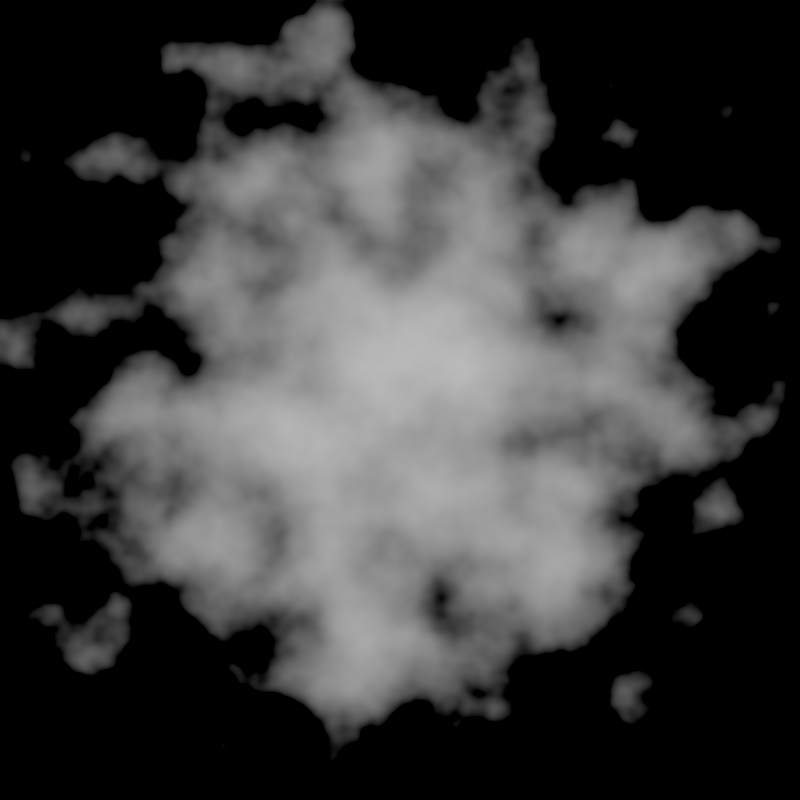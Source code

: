 # Source: particle.blend  (saved by Blender 2.93.21; exported with 4.5.12 LTS)
import bpy
from mathutils import Matrix  # noqa: F401  (used for matrix-valued properties, if any)

bpy.ops.wm.read_factory_settings(use_empty=True)
scene = bpy.context.scene
scene.name = 'Scene'

# ---- collections
col_collection = bpy.data.collections.new('Collection'); scene.collection.children.link(col_collection)

# ---- materials (node trees are filled in below, after node groups)
mat_material_001 = bpy.data.materials.new('Material.001')
mat_material_001.use_transparent_shadow = False

# ---- material node trees
mat_material_001.use_nodes = True; mat_material_001.node_tree.nodes.clear()
_N = mat_material_001.node_tree.nodes; _L = mat_material_001.node_tree.links
n0 = _N.new('ShaderNodeTexNoise'); n0.name = 'Noise Texture'; n0.location = (-669, 319)
n0.inputs[2].default_value = 8.0
n0.inputs[3].default_value = 3.0
n0.inputs[4].default_value = 0.4
n1 = _N.new('ShaderNodeVectorMath'); n1.name = 'Vector Math.001'; n1.location = (-393, 82)
n1.operation = 'LENGTH'
n2 = _N.new('ShaderNodeNewGeometry'); n2.name = 'Geometry'; n2.location = (-604, 24)
n3 = _N.new('ShaderNodeOutputMaterial'); n3.name = 'Material Output'; n3.location = (361, 411)
n4 = _N.new('ShaderNodeMath'); n4.name = 'Math.001'; n4.location = (144, 413)
n4.operation = 'MULTIPLY_ADD'
n4.inputs[1].default_value = -0.6
_L.new(n2.outputs[0], n1.inputs[0])
_L.new(n4.outputs[0], n3.inputs[0])
_L.new(n1.outputs[1], n4.inputs[0])
_L.new(n0.outputs[0], n4.inputs[2])
n3.is_active_output = True

# ---- world
world_world = bpy.data.worlds.new('World'); scene.world = world_world
world_world.use_nodes = True; world_world.node_tree.nodes.clear()
_N = world_world.node_tree.nodes; _L = world_world.node_tree.links
n0 = _N.new('ShaderNodeOutputWorld'); n0.name = 'World Output'; n0.location = (300, 300)
n1 = _N.new('ShaderNodeBackground'); n1.name = 'Background'; n1.location = (10, 300)
n1.inputs[0].default_value = (0.05088, 0.05088, 0.05088, 1.0)
_L.new(n1.outputs[0], n0.inputs[0])
n0.is_active_output = True
world_world.color = (0.05088, 0.05088, 0.05088)
world_world.use_sun_shadow = False
world_world.sun_shadow_jitter_overblur = 0.0

# ---- cameras
cam_camera = bpy.data.cameras.new('Camera')
cam_camera.clip_end = 100.0
cam_camera.ortho_scale = 7.314
cam_camera_001 = bpy.data.cameras.new('Camera.001')
cam_camera_001.type = 'ORTHO'
cam_camera_001.ortho_scale = 2.0

# ---- lights
light_light = bpy.data.lights.new('Light', 'POINT')
light_light.transmission_factor = 0.0
light_light.energy = 1000.0
light_light.shadow_soft_size = 0.1
light_light.shadow_maximum_resolution = 0.006
light_light.use_absolute_resolution = True

# ---- meshes
me_plane = bpy.data.meshes.new('Plane')
me_plane.from_pydata([(-1.0, -1.0, 0.0), (1.0, -1.0, 0.0), (-1.0, 1.0, 0.0), (1.0, 1.0, 0.0)], [], [(0, 1, 3, 2)])
me_plane.materials.append(mat_material_001)
me_plane.use_remesh_fix_poles = True
me_plane.use_remesh_preserve_attributes = False
me_plane.update()

# ---- objects
ob_light = bpy.data.objects.new('Light', light_light)
ob_camera = bpy.data.objects.new('Camera', cam_camera)
ob_plane = bpy.data.objects.new('Plane', me_plane)
ob_camera_001 = bpy.data.objects.new('Camera.001', cam_camera_001)

# ---- transforms, parenting, visibility, modifiers, constraints
ob_light.location = (4.076, 1.005, 5.904)
ob_light.rotation_euler = (0.6503, 0.05522, 1.866)
ob_light.lock_rotations_4d = False
ob_light.empty_display_type = 'ARROWS'
ob_light.color = (0.0, 0.0, 0.0, 0.0)
ob_light.lineart.crease_threshold = 0.0
ob_camera.location = (7.359, -6.926, 4.958)
ob_camera.rotation_euler = (1.109, 0.0, 0.8149)
ob_camera.lock_rotations_4d = False
ob_camera.empty_display_type = 'ARROWS'
ob_camera.color = (0.0, 0.0, 0.0, 0.0)
ob_camera.display_type = 'WIRE'
ob_camera.lineart.crease_threshold = 0.0
ob_plane.location = (0.0, 0.0, 0.0)
ob_plane.empty_display_size = 0.1
ob_camera_001.location = (0.0, 0.0, 2.266)
ob_camera_001.rotation_mode = 'QUATERNION'
ob_camera_001.rotation_quaternion = (1.0, 0.0, 0.0, 0.0)
ob_camera_001.empty_display_size = 0.1

# ---- collection membership
col_collection.objects.link(ob_light)
col_collection.objects.link(ob_camera)
col_collection.objects.link(ob_plane)
col_collection.objects.link(ob_camera_001)

# ---- scene / render settings (as saved in the file)
scene.camera = ob_camera_001
scene.frame_start = 1; scene.frame_end = 250; scene.frame_set(1)
scene.render.engine = 'BLENDER_EEVEE_NEXT'
scene.render.resolution_x = 1024
scene.render.resolution_y = 1024
scene.cycles.use_denoising = False
scene.cycles.samples = 128
scene.cycles.sampling_pattern = 'TABULATED_SOBOL'
scene.cycles.use_adaptive_sampling = False
scene.cycles.use_light_tree = False
scene.view_settings.view_transform = 'Filmic'
bpy.context.view_layer.update()
